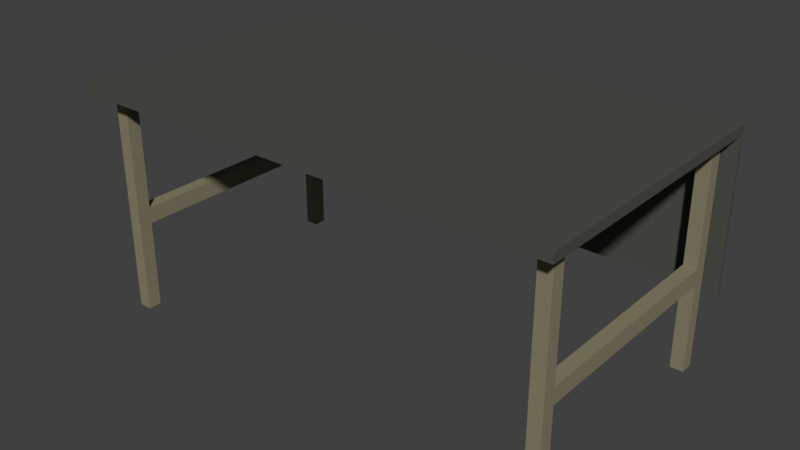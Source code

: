 # Source: desk.blend  (saved by Blender 2.79.0; exported with 4.5.12 LTS)
import bpy
from mathutils import Matrix  # noqa: F401  (used for matrix-valued properties, if any)

bpy.ops.wm.read_factory_settings(use_empty=True)
scene = bpy.context.scene
scene.name = 'Scene'

# ---- collections
col_collection_1 = bpy.data.collections.new('Collection 1'); scene.collection.children.link(col_collection_1)

# ---- materials (node trees are filled in below, after node groups)
mat_material = bpy.data.materials.new('Material')
mat_material.alpha_threshold = 0.0
mat_material.use_transparent_shadow = False
mat_material.roughness = 0.5
mat_material.line_color = (0.0, 0.0, 0.0, 1.0)
mat_table = bpy.data.materials.new('Table')
mat_table.alpha_threshold = 0.0
mat_table.use_transparent_shadow = False
mat_table.diffuse_color = (0.08078, 0.08353, 0.06983, 1.0)
mat_table.roughness = 0.5
mat_legs = bpy.data.materials.new('Legs')
mat_legs.alpha_threshold = 0.0
mat_legs.use_transparent_shadow = False
mat_legs.diffuse_color = (0.2462, 0.226, 0.1416, 1.0)
mat_legs.roughness = 0.5

# ---- material node trees

# ---- world
world_world = bpy.data.worlds.new('World'); scene.world = world_world
world_world.color = (0.05088, 0.05088, 0.05088)
world_world.use_sun_shadow = False
world_world.sun_shadow_jitter_overblur = 0.0
world_world.cycles.sampling_method = 'MANUAL'

# ---- meshes
me_cube_001 = bpy.data.meshes.new('Cube.001')
me_cube_001.from_pydata([(34.51, -16.09, -0.002016), (34.51, -18.09, -0.002016), (32.51, -18.09, -0.002016), (32.51, -16.09, -0.002016), (34.51, -16.09, 2.406), (34.51, -18.09, 2.406), (32.51, -18.09, 2.406), (32.51, -16.09, 2.406), (-34.06, 19.62, -0.002016), (-34.06, 17.62, -0.002016), (-36.06, 17.62, -0.002016), (-36.06, 19.62, -0.002016), (-34.06, 19.62, 2.406), (-34.06, 17.62, 2.406), (-36.06, 17.62, 2.406), (-36.06, 19.62, 2.406), (34.51, 19.62, -0.002016), (34.51, 17.62, -0.002016), (32.51, 17.62, -0.002016), (32.51, 19.62, -0.002016), (34.51, 19.62, 2.406), (34.51, 17.62, 2.406), (32.51, 17.62, 2.406), (32.51, 19.62, 2.406), (-34.06, -16.09, -0.002016), (-34.06, -18.09, -0.002016), (-36.06, -18.09, -0.002016), (-36.06, -16.09, -0.002016), (-34.06, -16.09, 2.406), (-34.06, -18.09, 2.406), (-36.06, -18.09, 2.406), (-36.06, -16.09, 2.406), (-34.06, 19.62, 0.4796), (-34.06, 19.62, 0.9612), (-34.06, 19.62, 1.137), (-34.06, 19.62, 1.925), (-34.06, 17.62, 0.4796), (-34.06, 17.62, 0.9612), (-34.06, 17.62, 1.137), (-34.06, 17.62, 1.925), (-36.06, 17.62, 0.4796), (-36.06, 17.62, 0.9612), (-36.06, 17.62, 1.137), (-36.06, 17.62, 1.925), (-36.06, 19.62, 0.4796), (-36.06, 19.62, 0.9612), (-36.06, 19.62, 1.137), (-36.06, 19.62, 1.925), (34.51, 19.62, 0.4796), (34.51, 19.62, 0.9612), (34.51, 19.62, 1.137), (34.51, 19.62, 1.925), (34.51, 17.62, 0.4796), (34.51, 17.62, 0.9612), (34.51, 17.62, 1.137), (34.51, 17.62, 1.925), (32.51, 17.62, 0.4796), (32.51, 17.62, 0.9612), (32.51, 17.62, 1.137), (32.51, 17.62, 1.925), (32.51, 19.62, 0.4796), (32.51, 19.62, 0.9612), (32.51, 19.62, 1.137), (32.51, 19.62, 1.925), (34.51, -16.09, 0.4796), (34.51, -16.09, 0.9612), (34.51, -16.09, 1.137), (34.51, -16.09, 1.925), (34.51, -18.09, 0.4796), (34.51, -18.09, 0.9612), (34.51, -18.09, 1.137), (34.51, -18.09, 1.925), (32.51, -18.09, 0.4796), (32.51, -18.09, 0.9612), (32.51, -18.09, 1.137), (32.51, -18.09, 1.925), (32.51, -16.09, 0.4796), (32.51, -16.09, 0.9612), (32.51, -16.09, 1.137), (32.51, -16.09, 1.925), (-34.06, -16.09, 0.4796), (-34.06, -16.09, 0.9612), (-34.06, -16.09, 1.137), (-34.06, -16.09, 1.925), (-34.06, -18.09, 0.4796), (-34.06, -18.09, 0.9612), (-34.06, -18.09, 1.137), (-34.06, -18.09, 1.925), (-36.06, -18.09, 0.4796), (-36.06, -18.09, 0.9612), (-36.06, -18.09, 1.137), (-36.06, -18.09, 1.925), (-36.06, -16.09, 0.4796), (-36.06, -16.09, 0.9612), (-36.06, -16.09, 1.137), (-36.06, -16.09, 1.925), (-37.92, -21.38, 2.427), (-37.92, -21.38, 2.529), (-37.92, 21.48, 2.427), (-37.92, 21.48, 2.529), (36.37, -21.38, 2.427), (36.37, -21.38, 2.529), (36.37, 21.48, 2.427), (36.37, 21.48, 2.529), (-37.92, 20.88, 2.427), (-37.92, 20.88, 2.529), (36.37, 20.88, 2.427), (36.37, 20.88, 2.529), (36.37, 21.48, 0.7939), (-37.92, 21.48, 0.7939), (36.37, 20.88, 0.7939), (-37.92, 20.88, 0.7939)], [], [(0, 1, 2, 3), (4, 7, 6, 5), (67, 4, 5, 71), (71, 5, 6, 75), (75, 6, 7, 79), (64, 0, 3, 76), (8, 9, 10, 11), (12, 15, 14, 13), (35, 12, 13, 39), (39, 13, 14, 43), (43, 14, 15, 47), (32, 8, 11, 44), (16, 17, 18, 19), (20, 23, 22, 21), (51, 20, 21, 55), (55, 21, 22, 59), (59, 22, 23, 63), (48, 16, 19, 60), (24, 25, 26, 27), (28, 31, 30, 29), (83, 28, 29, 87), (87, 29, 30, 91), (91, 30, 31, 95), (80, 24, 27, 92), (12, 35, 47, 15), (35, 34, 46, 47), (34, 33, 45, 46), (33, 32, 44, 45), (10, 40, 44, 11), (40, 41, 45, 44), (41, 42, 46, 45), (42, 43, 47, 46), (9, 36, 40, 10), (36, 37, 41, 40), (38, 39, 43, 42), (8, 32, 36, 9), (32, 33, 37, 36), (33, 34, 38, 37), (34, 35, 39, 38), (20, 51, 63, 23), (51, 50, 62, 63), (50, 49, 61, 62), (49, 48, 60, 61), (18, 56, 60, 19), (56, 57, 61, 60), (57, 58, 62, 61), (58, 59, 63, 62), (17, 52, 56, 18), (52, 53, 57, 56), (54, 55, 59, 58), (16, 48, 52, 17), (48, 49, 53, 52), (49, 50, 54, 53), (50, 51, 55, 54), (4, 67, 79, 7), (67, 66, 78, 79), (65, 64, 76, 77), (2, 72, 76, 3), (72, 73, 77, 76), (73, 74, 78, 77), (74, 75, 79, 78), (1, 68, 72, 2), (68, 69, 73, 72), (69, 70, 74, 73), (70, 71, 75, 74), (0, 64, 68, 1), (64, 65, 69, 68), (65, 66, 70, 69), (66, 67, 71, 70), (28, 83, 95, 31), (83, 82, 94, 95), (81, 80, 92, 93), (26, 88, 92, 27), (88, 89, 93, 92), (89, 90, 94, 93), (90, 91, 95, 94), (25, 84, 88, 26), (84, 85, 89, 88), (85, 86, 90, 89), (86, 87, 91, 90), (24, 80, 84, 25), (80, 81, 85, 84), (81, 82, 86, 85), (82, 83, 87, 86), (58, 57, 77, 78), (58, 78, 66, 54), (54, 66, 65, 53), (57, 53, 65, 77), (41, 37, 81, 93), (38, 82, 81, 37), (42, 41, 93, 94), (42, 94, 82, 38), (104, 105, 99, 98), (98, 99, 103, 102), (106, 107, 101, 100), (100, 101, 97, 96), (104, 106, 100, 96), (107, 105, 97, 101), (103, 99, 105, 107), (102, 106, 110, 108), (102, 103, 107, 106), (96, 97, 105, 104), (109, 108, 110, 111), (104, 98, 109, 111), (106, 104, 111, 110), (98, 102, 108, 109)])
me_cube_001.polygons.foreach_set('material_index', [2, 2, 2, 2, 2, 2, 2, 2, 2, 2, 2, 2, 2, 2, 2, 2, 2, 2, 2, 0, 2, 2, 2, 2, 2, 2, 2, 2, 2, 2, 2, 2, 2, 2, 2, 2, 2, 2, 2, 2, 2, 0, 2, 2, 2, 2, 2, 2, 2, 2, 2, 2, 2, 2, 2, 2, 2, 2, 2, 2, 2, 2, 2, 2, 2, 2, 2, 2, 2, 2, 2, 2, 2, 2, 2, 2, 2, 2, 2, 2, 2, 2, 2, 2, 2, 2, 2, 2, 2, 2, 2, 2, 1, 1, 1, 1, 1, 1, 1, 1, 1, 1, 1, 1, 1, 1])
_uv = me_cube_001.uv_layers.new(name='UVMap')
_uv.uv.foreach_set('vector', [0.1244, 0.9215, 0.1244, 0.9462, 0.1048, 0.9462, 0.1048, 0.9215, 0.1036, 0.9462, 0.08395, 0.9462, 0.08395, 0.9215, 0.1036, 0.9215, 0.8798, 0.02549, 0.8751, 0.02549, 0.8751, 0.0007425, 0.8798, 0.0007425, 0.0005898, 0.9274, 0.0005898, 0.9215, 0.02025, 0.9215, 0.02025, 0.9274, 0.9047, 0.4674, 0.8999, 0.4674, 0.8999, 0.4427, 0.9047, 0.4427, 0.31, 0.9462, 0.3053, 0.9462, 0.3053, 0.9215, 0.31, 0.9215, 0.2286, 0.9215, 0.2286, 0.9462, 0.209, 0.9462, 0.209, 0.9215, 0.2495, 0.9462, 0.2298, 0.9462, 0.2298, 0.9215, 0.2495, 0.9215, 0.8798, 0.9356, 0.8751, 0.9356, 0.8751, 0.9109, 0.8798, 0.9109, 0.2721, 0.9215, 0.2768, 0.9215, 0.2768, 0.9462, 0.2721, 0.9462, 0.9295, 0.02549, 0.9248, 0.02549, 0.9248, 0.0007425, 0.9295, 0.0007425, 0.06193, 0.9453, 0.06193, 0.9513, 0.04227, 0.9513, 0.04227, 0.9453, 0.187, 0.9215, 0.187, 0.9462, 0.1673, 0.9462, 0.1673, 0.9215, 0.1661, 0.9462, 0.1465, 0.9462, 0.1465, 0.9215, 0.1661, 0.9215, 0.8798, 0.4674, 0.8751, 0.4674, 0.8751, 0.4427, 0.8798, 0.4427, 0.2584, 0.9215, 0.2631, 0.9215, 0.2631, 0.9462, 0.2584, 0.9462, 0.9047, 0.02549, 0.8999, 0.02549, 0.8999, 0.0007425, 0.9047, 0.0007425, 0.04109, 0.9453, 0.04109, 0.9513, 0.02143, 0.9513, 0.02143, 0.9453, 0.1453, 0.9215, 0.1453, 0.9462, 0.1256, 0.9462, 0.1256, 0.9215, 0.2078, 0.9462, 0.1881, 0.9462, 0.1881, 0.9215, 0.2078, 0.9215, 0.8798, 0.4937, 0.8751, 0.4937, 0.8751, 0.4689, 0.8798, 0.4689, 0.06311, 0.9274, 0.06311, 0.9215, 0.08277, 0.9215, 0.08277, 0.9274, 0.9295, 0.4674, 0.9248, 0.4674, 0.9248, 0.4427, 0.9295, 0.4427, 0.342, 0.9462, 0.3372, 0.9462, 0.3372, 0.9215, 0.342, 0.9215, 0.06193, 0.9215, 0.06193, 0.9274, 0.04227, 0.9274, 0.04227, 0.9215, 0.06193, 0.9274, 0.06193, 0.9372, 0.04227, 0.9372, 0.04227, 0.9274, 0.06193, 0.9372, 0.06193, 0.9394, 0.04227, 0.9394, 0.04227, 0.9372, 0.06193, 0.9394, 0.06193, 0.9453, 0.04227, 0.9453, 0.04227, 0.9394, 0.9484, 0.02549, 0.9437, 0.02549, 0.9437, 0.0007425, 0.9484, 0.0007425, 0.9437, 0.02549, 0.939, 0.02549, 0.939, 0.0007425, 0.9437, 0.0007425, 0.939, 0.02549, 0.9372, 0.02549, 0.9372, 0.0007425, 0.939, 0.0007425, 0.9372, 0.02549, 0.9295, 0.02549, 0.9295, 0.0007425, 0.9372, 0.0007425, 0.3159, 0.9215, 0.3207, 0.9215, 0.3207, 0.9462, 0.3159, 0.9462, 0.3207, 0.9215, 0.3254, 0.9215, 0.3254, 0.9462, 0.3207, 0.9462, 0.2643, 0.9215, 0.2721, 0.9215, 0.2721, 0.9462, 0.2643, 0.9462, 0.8987, 0.9356, 0.894, 0.9356, 0.894, 0.9109, 0.8987, 0.9109, 0.894, 0.9356, 0.8893, 0.9356, 0.8893, 0.9109, 0.894, 0.9109, 0.8893, 0.9356, 0.8875, 0.9356, 0.8875, 0.9109, 0.8893, 0.9109, 0.8875, 0.9356, 0.8798, 0.9356, 0.8798, 0.9109, 0.8875, 0.9109, 0.04109, 0.9215, 0.04109, 0.9274, 0.02143, 0.9274, 0.02143, 0.9215, 0.04109, 0.9274, 0.04109, 0.9372, 0.02143, 0.9372, 0.02143, 0.9274, 0.04109, 0.9372, 0.04109, 0.9394, 0.02143, 0.9394, 0.02143, 0.9372, 0.04109, 0.9394, 0.04109, 0.9453, 0.02143, 0.9453, 0.02143, 0.9394, 0.9236, 0.02549, 0.9189, 0.02549, 0.9189, 0.0007425, 0.9236, 0.0007425, 0.9189, 0.02549, 0.9141, 0.02549, 0.9141, 0.0007425, 0.9189, 0.0007425, 0.9141, 0.02549, 0.9124, 0.02549, 0.9124, 0.0007425, 0.9141, 0.0007425, 0.9124, 0.02549, 0.9047, 0.02549, 0.9047, 0.0007425, 0.9124, 0.0007425, 0.3266, 0.9215, 0.3313, 0.9215, 0.3313, 0.9462, 0.3266, 0.9462, 0.3313, 0.9215, 0.3361, 0.9215, 0.3361, 0.9462, 0.3313, 0.9462, 0.2507, 0.9215, 0.2584, 0.9215, 0.2584, 0.9462, 0.2507, 0.9462, 0.8987, 0.4674, 0.894, 0.4674, 0.894, 0.4427, 0.8987, 0.4427, 0.894, 0.4674, 0.8893, 0.4674, 0.8893, 0.4427, 0.894, 0.4427, 0.8893, 0.4674, 0.8875, 0.4674, 0.8875, 0.4427, 0.8893, 0.4427, 0.8875, 0.4674, 0.8798, 0.4674, 0.8798, 0.4427, 0.8875, 0.4427, 0.2916, 0.9215, 0.2964, 0.9215, 0.2964, 0.9462, 0.2916, 0.9462, 0.2964, 0.9215, 0.3041, 0.9215, 0.3041, 0.9462, 0.2964, 0.9462, 0.3148, 0.9462, 0.31, 0.9462, 0.31, 0.9215, 0.3148, 0.9215, 0.9236, 0.4674, 0.9189, 0.4674, 0.9189, 0.4427, 0.9236, 0.4427, 0.9189, 0.4674, 0.9141, 0.4674, 0.9141, 0.4427, 0.9189, 0.4427, 0.9141, 0.4674, 0.9124, 0.4674, 0.9124, 0.4427, 0.9141, 0.4427, 0.9124, 0.4674, 0.9047, 0.4674, 0.9047, 0.4427, 0.9124, 0.4427, 0.0005898, 0.9513, 0.0005898, 0.9453, 0.02025, 0.9453, 0.02025, 0.9513, 0.0005898, 0.9453, 0.0005898, 0.9394, 0.02025, 0.9394, 0.02025, 0.9453, 0.0005898, 0.9394, 0.0005898, 0.9372, 0.02025, 0.9372, 0.02025, 0.9394, 0.0005898, 0.9372, 0.0005898, 0.9274, 0.02025, 0.9274, 0.02025, 0.9372, 0.8987, 0.02549, 0.894, 0.02549, 0.894, 0.0007425, 0.8987, 0.0007425, 0.894, 0.02549, 0.8893, 0.02549, 0.8893, 0.0007425, 0.894, 0.0007425, 0.8893, 0.02549, 0.8875, 0.02549, 0.8875, 0.0007425, 0.8893, 0.0007425, 0.8875, 0.02549, 0.8798, 0.02549, 0.8798, 0.0007425, 0.8875, 0.0007425, 0.2905, 0.9462, 0.2857, 0.9462, 0.2857, 0.9215, 0.2905, 0.9215, 0.2857, 0.9462, 0.278, 0.9462, 0.278, 0.9215, 0.2857, 0.9215, 0.3467, 0.9462, 0.342, 0.9462, 0.342, 0.9215, 0.3467, 0.9215, 0.9484, 0.4674, 0.9437, 0.4674, 0.9437, 0.4427, 0.9484, 0.4427, 0.9437, 0.4674, 0.939, 0.4674, 0.939, 0.4427, 0.9437, 0.4427, 0.939, 0.4674, 0.9372, 0.4674, 0.9372, 0.4427, 0.939, 0.4427, 0.9372, 0.4674, 0.9295, 0.4674, 0.9295, 0.4427, 0.9372, 0.4427, 0.06311, 0.9513, 0.06311, 0.9453, 0.08277, 0.9453, 0.08277, 0.9513, 0.06311, 0.9453, 0.06311, 0.9394, 0.08277, 0.9394, 0.08277, 0.9453, 0.06311, 0.9394, 0.06311, 0.9372, 0.08277, 0.9372, 0.08277, 0.9394, 0.06311, 0.9372, 0.06311, 0.9274, 0.08277, 0.9274, 0.08277, 0.9372, 0.8987, 0.4937, 0.894, 0.4937, 0.894, 0.4689, 0.8987, 0.4689, 0.894, 0.4937, 0.8893, 0.4937, 0.8893, 0.4689, 0.894, 0.4689, 0.8893, 0.4937, 0.8875, 0.4937, 0.8875, 0.4689, 0.8893, 0.4689, 0.8875, 0.4937, 0.8798, 0.4937, 0.8798, 0.4689, 0.8875, 0.4689, 0.9124, 0.02549, 0.9141, 0.02549, 0.9141, 0.4427, 0.9124, 0.4427, 0.9705, 0.4179, 0.9705, 0.0007425, 0.9901, 0.0007425, 0.9901, 0.4179, 0.8875, 0.4427, 0.8875, 0.02549, 0.8893, 0.02549, 0.8893, 0.4427, 0.9638, 0.4689, 0.9835, 0.4689, 0.9835, 0.8861, 0.9638, 0.8861, 0.943, 0.4689, 0.9627, 0.4689, 0.9627, 0.8861, 0.943, 0.8861, 0.8875, 0.9109, 0.8875, 0.4937, 0.8893, 0.4937, 0.8893, 0.9109, 0.9372, 0.02549, 0.939, 0.02549, 0.939, 0.4427, 0.9372, 0.4427, 0.9496, 0.4179, 0.9496, 0.0007425, 0.9693, 0.0007425, 0.9693, 0.4179, 0.9075, 0.4764, 0.9065, 0.4764, 0.9065, 0.4689, 0.9075, 0.4689, 0.8406, 0.92, 0.8396, 0.92, 0.8396, 0.0007425, 0.8406, 0.0007425, 0.9258, 0.9918, 0.9248, 0.9918, 0.9248, 0.4689, 0.9258, 0.4689, 0.9984, 0.0007425, 0.9994, 0.0007425, 0.9994, 0.92, 0.9984, 0.92, 0.4231, 0.92, 0.4231, 0.0007425, 0.8384, 0.0007425, 0.8384, 0.92, 0.416, 0.0007425, 0.416, 0.92, 0.0005899, 0.92, 0.0005898, 0.0007425, 0.4219, 0.0007425, 0.4219, 0.92, 0.416, 0.92, 0.416, 0.0007425, 0.9258, 0.9993, 0.9258, 0.9918, 0.9418, 0.9918, 0.9418, 0.9993, 0.9258, 0.9993, 0.9248, 0.9993, 0.9248, 0.9918, 0.9258, 0.9918, 0.9075, 0.9993, 0.9065, 0.9993, 0.9065, 0.4764, 0.9075, 0.4764, 0.9913, 0.92, 0.9913, 0.0007425, 0.9972, 0.0007425, 0.9972, 0.92, 0.9075, 0.4764, 0.9075, 0.4689, 0.9236, 0.4689, 0.9236, 0.4764, 0.8739, 0.0007425, 0.8739, 0.92, 0.8578, 0.92, 0.8578, 0.0007425, 0.8406, 0.92, 0.8406, 0.0007425, 0.8567, 0.0007425, 0.8567, 0.92])
me_cube_001.materials.append(mat_material)
me_cube_001.materials.append(mat_table)
me_cube_001.materials.append(mat_legs)
me_cube_001.use_remesh_preserve_volume = False
me_cube_001.use_remesh_preserve_attributes = False
me_cube_001.use_mirror_vertex_groups = False
me_cube_001.update()

# ---- objects
ob_cube_001 = bpy.data.objects.new('Cube.001', me_cube_001)

# ---- transforms, parenting, visibility, modifiers, constraints
ob_cube_001.location = (-0.7597, 0.02927, 0.02198)
ob_cube_001.scale = (0.07, 0.07, 0.98)
ob_cube_001.lock_rotations_4d = False
ob_cube_001.empty_display_type = 'ARROWS'
ob_cube_001.lineart.crease_threshold = 0.0

# ---- collection membership
col_collection_1.objects.link(ob_cube_001)

# ---- scene / render settings (as saved in the file)
scene.frame_start = 1; scene.frame_end = 250; scene.frame_set(1)
scene.render.engine = 'BLENDER_EEVEE_NEXT'
scene.render.resolution_percentage = 50
scene.render.dither_intensity = 0.0
scene.cycles.use_denoising = False
scene.cycles.samples = 128
scene.cycles.sampling_pattern = 'TABULATED_SOBOL'
scene.cycles.use_adaptive_sampling = False
scene.cycles.use_light_tree = False
scene.cycles.blur_glossy = 0.0
scene.cycles.sample_clamp_indirect = 0.0
scene.view_settings.view_transform = 'Standard'
bpy.context.view_layer.update()

# ---- added for rendering (the .blend has no active camera and no usable light): camera, sun
cam_auto = bpy.data.cameras.new('AutoCamera')
cam_auto.lens = 50.0
cam_auto.sensor_width = 36.0
cam_auto.clip_end = 1000.0
ob_auto_camera = bpy.data.objects.new('AutoCamera', cam_auto)
scene.collection.objects.link(ob_auto_camera)
ob_auto_camera.location = (5.19561, -7.1789, 6.06777)
ob_auto_camera.rotation_euler = (1.09748, -7.21219e-08, 0.694738)
scene.camera = ob_auto_camera
light_auto_sun = bpy.data.lights.new('AutoSun', 'SUN')
light_auto_sun.energy = 3.0
light_auto_sun.angle = 0.0523599
ob_auto_sun = bpy.data.objects.new('AutoSun', light_auto_sun)
scene.collection.objects.link(ob_auto_sun)
ob_auto_sun.rotation_euler = (0.872665, 0.174533, 0.523599)
bpy.context.view_layer.update()
